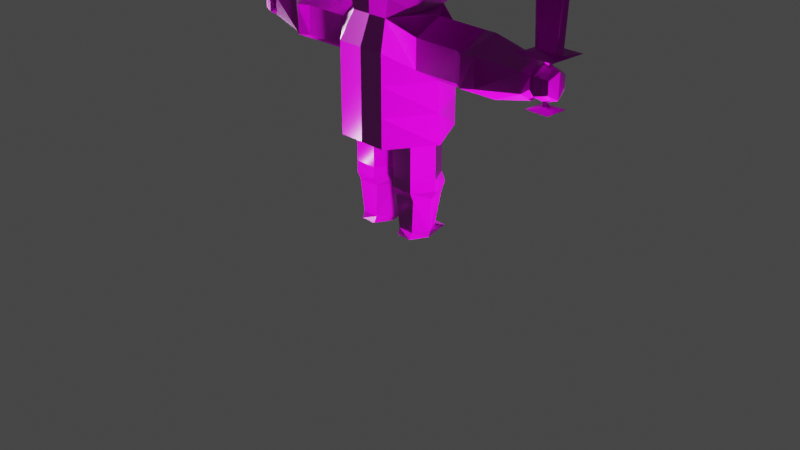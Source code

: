 # Source: Character.blend  (saved by Blender 3.4.6; exported with 4.5.12 LTS)
import bpy
from mathutils import Matrix  # noqa: F401  (used for matrix-valued properties, if any)

bpy.ops.wm.read_factory_settings(use_empty=True)
scene = bpy.context.scene
scene.name = 'Scene'

# ---- collections
col_collection = bpy.data.collections.new('Collection'); scene.collection.children.link(col_collection)

# ---- images (referenced by path relative to the original .blend; pixels are not part of the script)
import os
ASSET_DIR = os.environ.get("B2B_ASSET_DIR", "")  # directory of the original .blend (textures are referenced by path, not embedded)
HERE = os.path.dirname(os.path.abspath(__file__))  # packed textures are extracted next to this script under _unpacked/

def load_image(name, relpath, width, height, colorspace="sRGB"):
    """Load a texture the original file referenced (path relative to the .blend, or extracted next to this script)."""
    p = next((c for c in (os.path.join(HERE, relpath), os.path.join(ASSET_DIR, relpath)) if relpath and os.path.exists(c)), "")
    if p:
        img = bpy.data.images.load(p, check_existing=True)
        img.name = name
    else:  # same state as the original file: an image datablock whose file is absent (Cycles renders it pink)
        img = bpy.data.images.new(name, width, height)
        img.source = "FILE"
        img.filepath = "//" + (relpath or name)
    img.colorspace_settings.name = colorspace
    return img
img_metal_plate_rough_1k_jpg = load_image('metal_plate_rough_1k.jpg', 'metal_plate_rough_1k.jpg', 1024, 1024, 'sRGB')
img_metal_plate_nor_gl_1k_exr = load_image('metal_plate_nor_gl_1k.exr', 'metal_plate_nor_gl_1k.exr', 1024, 1024, 'Linear Rec.709')
img_metal_plate_diff_1k_jpg = load_image('metal_plate_diff_1k.jpg', 'metal_plate_diff_1k.jpg', 1024, 1024, 'sRGB')
img_leather_white_nor_gl_1k_exr = load_image('leather_white_nor_gl_1k.exr', 'leather_white_nor_gl_1k.exr', 1024, 1024, 'Linear Rec.709')
img_leather_white_rough_1k_jpg = load_image('leather_white_rough_1k.jpg', 'leather_white_rough_1k.jpg', 1024, 1024, 'sRGB')
img_leather_white_diff_1k_jpg = load_image('leather_white_diff_1k.jpg', 'leather_white_diff_1k.jpg', 1024, 1024, 'sRGB')

# ---- materials (node trees are filled in below, after node groups)
mat_charmat = bpy.data.materials.new('CharMat')
mat_charmat.alpha_threshold = 0.0
mat_charmat.use_transparent_shadow = False
mat_charmat.roughness = 0.5
mat_charmat.line_color = (0.0, 0.0, 0.0, 1.0)
mat_swordmat = bpy.data.materials.new('SwordMat')
mat_swordmat.use_transparent_shadow = False

# ---- material node trees
mat_charmat.use_nodes = True; mat_charmat.node_tree.nodes.clear()
_N = mat_charmat.node_tree.nodes; _L = mat_charmat.node_tree.links
n0 = _N.new('ShaderNodeTexImage'); n0.name = 'Image Texture.001'; n0.location = (-451, 51)
n0.image = img_metal_plate_rough_1k_jpg
n1 = _N.new('ShaderNodeTexImage'); n1.name = 'Image Texture.002'; n1.location = (-452, -249)
n1.image = img_metal_plate_nor_gl_1k_exr
n2 = _N.new('ShaderNodeNormalMap'); n2.name = 'Normal Map'; n2.location = (-67, -251)
n3 = _N.new('ShaderNodeTexImage'); n3.name = 'Image Texture'; n3.location = (-451, 347)
n3.image = img_metal_plate_diff_1k_jpg
n4 = _N.new('ShaderNodeOutputMaterial'); n4.name = 'Material Output'; n4.location = (640, 351)
n5 = _N.new('ShaderNodeBsdfPrincipled'); n5.name = 'Principled BSDF'; n5.location = (262, 345)
n5.distribution = 'GGX'
n5.subsurface_method = 'RANDOM_WALK_SKIN'
n5.inputs[3].default_value = 1.45
n5.inputs[27].default_value = (0.0, 0.0, 0.0, 1.0)
n5.inputs[28].default_value = 1.0
_L.new(n5.outputs[0], n4.inputs[0])
_L.new(n3.outputs[0], n5.inputs[0])
_L.new(n0.outputs[0], n5.inputs[2])
_L.new(n1.outputs[0], n2.inputs[1])
_L.new(n2.outputs[0], n5.inputs[5])
n4.is_active_output = True
mat_swordmat.use_nodes = True; mat_swordmat.node_tree.nodes.clear()
_N = mat_swordmat.node_tree.nodes; _L = mat_swordmat.node_tree.links
n0 = _N.new('ShaderNodeOutputMaterial'); n0.name = 'Material Output'; n0.location = (684, 319)
n1 = _N.new('ShaderNodeBsdfPrincipled'); n1.name = 'Principled BSDF'; n1.location = (346, 318)
n1.distribution = 'GGX'
n1.subsurface_method = 'RANDOM_WALK_SKIN'
n1.inputs[3].default_value = 1.45
n1.inputs[27].default_value = (0.0, 0.0, 0.0, 1.0)
n1.inputs[28].default_value = 1.0
n2 = _N.new('ShaderNodeTexImage'); n2.name = 'Image Texture.002'; n2.location = (-335, -274)
n2.image = img_leather_white_nor_gl_1k_exr
n3 = _N.new('ShaderNodeTexImage'); n3.name = 'Image Texture.001'; n3.location = (-336, 22)
n3.image = img_leather_white_rough_1k_jpg
n4 = _N.new('ShaderNodeTexImage'); n4.name = 'Image Texture'; n4.location = (-337, 315)
n4.image = img_leather_white_diff_1k_jpg
n5 = _N.new('ShaderNodeNormalMap'); n5.name = 'Normal Map'; n5.location = (47, -276)
_L.new(n1.outputs[0], n0.inputs[0])
_L.new(n4.outputs[0], n1.inputs[0])
_L.new(n3.outputs[0], n1.inputs[2])
_L.new(n2.outputs[0], n5.inputs[1])
_L.new(n5.outputs[0], n1.inputs[5])
n0.is_active_output = True

# ---- world
world_world = bpy.data.worlds.new('World'); scene.world = world_world
world_world.use_nodes = True; world_world.node_tree.nodes.clear()
_N = world_world.node_tree.nodes; _L = world_world.node_tree.links
n0 = _N.new('ShaderNodeOutputWorld'); n0.name = 'World Output'; n0.location = (300, 300)
n1 = _N.new('ShaderNodeBackground'); n1.name = 'Background'; n1.location = (10, 300)
n1.inputs[0].default_value = (0.05088, 0.05088, 0.05088, 1.0)
_L.new(n1.outputs[0], n0.inputs[0])
n0.is_active_output = True
world_world.color = (0.05088, 0.05088, 0.05088)
world_world.use_sun_shadow = False
world_world.sun_shadow_jitter_overblur = 0.0

# ---- cameras
cam_camera = bpy.data.cameras.new('Camera')
cam_camera.clip_end = 100.0
cam_camera.ortho_scale = 7.314

# ---- lights
light_point = bpy.data.lights.new('Point', 'POINT')
light_point.transmission_factor = 0.0
light_point.energy = 1000.0
light_point.shadow_soft_size = 0.25
light_point.shadow_maximum_resolution = 0.006
light_point.use_absolute_resolution = True
light_point_001 = bpy.data.lights.new('Point.001', 'POINT')
light_point_001.transmission_factor = 0.0
light_point_001.energy = 1500.0
light_point_001.shadow_soft_size = 0.25
light_point_001.shadow_maximum_resolution = 0.006
light_point_001.use_absolute_resolution = True
light_point_002 = bpy.data.lights.new('Point.002', 'POINT')
light_point_002.transmission_factor = 0.0
light_point_002.energy = 50.0
light_point_002.shadow_soft_size = 0.25
light_point_002.shadow_maximum_resolution = 0.006
light_point_002.use_absolute_resolution = True

# ---- meshes
me_cylinder_005 = bpy.data.meshes.new('Cylinder.005')
me_cylinder_005.from_pydata([(0.866, -0.5, 0.1168), (0.6618, -0.3821, 2.076), (0.0, -1.0, 0.1168), (0.0, -0.9417, 2.104), (-0.866, -0.5, 0.1168), (-0.6618, -0.3821, 2.076), (0.4576, -0.2642, 3.685), (0.7926, -0.4576, 3.337), (0.7964, -0.6374, 2.86), (1.007, -0.4576, 2.226), (-0.2774, -0.6242, -1.42), (-7.874e-08, -0.5284, 3.685), (-1.26e-07, -0.7161, 3.337), (-1.575e-07, -0.7346, 2.86), (-1.26e-07, -0.6773, 2.467), (-7.874e-08, -0.5284, 2.036), (0.0, 0.0, 3.813), (-0.4576, -0.2642, 3.685), (-0.7926, -0.4576, 3.337), (-0.8613, -0.5284, 2.86), (-0.6693, -0.4576, 2.384), (0.2774, -0.6242, -1.42), (0.0, 0.0, 1.908), (0.0, -3.431, 1.404), (0.0, -0.9413, 1.122), (0.1953, -3.388, 1.506), (0.4637, -0.8827, 1.368), (0.1953, -3.389, 1.709), (0.4637, -0.8831, 1.85), (0.0, -3.432, 1.811), (-0.1953, -3.389, 1.709), (-0.4637, -0.8831, 1.85), (-0.1953, -3.388, 1.506), (-0.4637, -0.8827, 1.368), (0.0, -0.1642, -1.524), (0.0, -0.0288, 0.1412), (0.5485, -0.3141, -1.524), (0.3769, -0.2464, 0.1412), (0.5485, -0.6139, -1.524), (0.3769, -0.6816, 0.1412), (0.0, -0.7637, -1.524), (0.0, -0.8992, 0.1412), (-0.3304, -0.6139, -1.524), (-0.3769, -0.6816, 0.1412), (-0.3304, -0.3141, -1.524), (-0.3769, -0.2464, 0.1412), (0.866, 0.0, 0.1168), (0.6618, -2.98e-08, 2.076), (0.7926, -5.96e-08, 3.337), (0.4576, -2.98e-08, 3.685), (0.0, -0.7844, -1.42), (1.116, -5.96e-08, 2.195), (1.077, -1.192e-07, 2.817), (-0.6618, 5.96e-08, 2.076), (-0.6693, 1.49e-07, 2.384), (-0.9152, 2.384e-07, 2.86), (-0.7926, 1.49e-07, 3.337), (-0.4576, 1.192e-07, 3.685), (-0.866, 0.0, 0.1168), (0.2774, -0.3038, -1.42), (0.866, -0.5, 1.117), (-0.866, -0.5, 1.117), (0.866, 0.0, 1.117), (-0.866, 0.0, 1.117), (0.866, -0.5, 1.617), (0.0, -1.0, 1.617), (-0.866, -0.5, 1.617), (0.866, 0.0, 1.617), (-0.866, 0.0, 1.617), (0.0, -1.992, 1.123), (0.4218, -1.963, 1.367), (0.4218, -1.963, 1.849), (0.0, -1.963, 2.091), (-0.58, -1.963, 1.849), (-0.58, -1.963, 1.367), (0.0, -0.0288, -0.6915), (0.464, -0.2464, -0.6915), (0.464, -0.6816, -0.6915), (0.0, -0.8992, -0.6915), (-0.3769, -0.6816, -0.6915), (-0.3769, -0.2464, -0.6915), (0.0, -1.823, 1.123), (0.3946, -1.789, 1.367), (0.3946, -1.789, 1.85), (-0.4637, -1.789, 1.85), (-0.4637, -1.789, 1.367), (0.0, -1.799, 2.093), (0.4637, -2.156, 1.367), (0.4637, -2.156, 1.849), (0.0, -2.156, 2.091), (-0.4637, -2.156, 1.849), (-0.4637, -2.156, 1.367), (0.0, -2.18, 1.124), (0.0, -0.0288, -0.5065), (0.3769, -0.2464, -0.5065), (0.3769, -0.6816, -0.5065), (0.0, -0.8992, -0.5065), (-0.3769, -0.6816, -0.5065), (-0.3769, -0.2464, -0.5065), (0.3769, -0.2464, -0.8408), (0.3769, -0.6816, -0.8408), (0.0, -0.8174, -0.8408), (-0.3086, -0.6816, -0.8408), (-0.3086, -0.2464, -0.8408), (0.0, -0.1023, -0.8408), (0.866, -0.5, 0.6168), (-0.866, -0.5, 0.6168), (0.866, 0.0, 0.6168), (-0.866, 0.0, 0.6168), (0.0, -0.9706, 0.6192), (-0.2774, -0.3038, -1.42), (0.0, -0.1436, -1.42), (0.3012, -2.95, 1.451), (0.3012, -2.95, 1.764), (0.0, -2.95, 1.921), (-0.3012, -2.95, 1.764), (-0.3012, -2.95, 1.451), (0.0, -2.952, 1.294), (0.2357, -3.302, 1.485), (0.2357, -3.302, 1.73), (0.0, -3.303, 1.853), (-0.2357, -3.302, 1.73), (-0.2357, -3.302, 1.485), (0.0, -3.303, 1.362), (0.0, -3.175, 1.321), (0.2752, -3.174, 1.464), (0.2752, -3.175, 1.751), (0.0, -3.175, 1.894), (-0.2752, -3.175, 1.751), (-0.2752, -3.174, 1.464), (0.0, -3.028, 1.408), (0.192, -3.027, 1.508), (0.192, -3.027, 1.707), (0.0, -3.027, 1.807), (-0.192, -3.027, 1.707), (-0.192, -3.027, 1.508), (0.0, -3.523, 1.607)], [(2, 41), (0, 39), (37, 46), (4, 43), (45, 58), (78, 100), (78, 95), (75, 94), (75, 99), (27, 136), (30, 136), (32, 136)], [(67, 47, 1, 64), (64, 1, 3, 65), (65, 3, 5, 66), (48, 49, 6, 7), (47, 51, 9, 1), (52, 48, 7, 8), (51, 52, 8, 9), (1, 9, 14, 15), (8, 7, 12, 13), (6, 16, 11), (22, 1, 15), (9, 8, 13, 14), (7, 6, 11, 12), (15, 14, 20, 5), (13, 12, 18, 19), (11, 16, 17), (22, 15, 5), (14, 13, 19, 20), (12, 11, 17, 18), (81, 24, 26, 82), (82, 26, 28, 83), (83, 28, 3, 86), (86, 3, 31, 84), (109, 24, 61, 106), (84, 31, 33, 85), (85, 33, 24, 81), (23, 25, 27, 29, 30, 32), (93, 35, 37, 94), (94, 37, 39, 95), (95, 39, 41, 96), (96, 41, 43, 97), (106, 61, 63, 108), (97, 43, 45, 98), (98, 45, 35, 93), (34, 36, 38, 40, 42, 44), (18, 17, 57, 56), (20, 19, 55, 54), (19, 18, 56, 55), (5, 20, 54, 53), (66, 5, 53, 68), (53, 22, 5), (22, 47, 1), (3, 1, 47, 53, 5), (46, 0, 2, 4, 58), (17, 16, 57), (49, 16, 6), (105, 60, 24, 109), (107, 62, 60, 105), (61, 66, 68, 63), (24, 65, 66, 61), (60, 64, 65, 24), (62, 67, 64, 60), (91, 74, 69, 92), (90, 73, 74, 91), (89, 72, 73, 90), (88, 71, 72, 89), (87, 70, 71, 88), (92, 69, 70, 87), (103, 80, 75, 104), (102, 79, 80, 103), (101, 78, 79, 102), (100, 77, 78, 101), (99, 76, 77, 100), (104, 75, 76, 99), (74, 85, 81, 69), (73, 84, 85, 74), (72, 86, 84, 73), (71, 83, 86, 72), (70, 82, 83, 71), (69, 81, 82, 70), (117, 92, 87, 112), (112, 87, 88, 113), (113, 88, 89, 114), (114, 89, 90, 115), (115, 90, 91, 116), (116, 91, 92, 117), (80, 98, 93, 75), (79, 97, 98, 80), (78, 96, 97, 79), (77, 95, 96, 78), (76, 94, 95, 77), (75, 93, 94, 76), (111, 104, 99, 59), (59, 99, 100, 21), (21, 100, 101, 50), (50, 101, 102, 10), (10, 102, 103, 110), (110, 103, 104, 111), (46, 107, 105, 0), (0, 105, 109, 2), (4, 106, 108, 58), (2, 109, 106, 4), (84, 72, 90), (85, 69, 91), (44, 110, 111, 34), (42, 10, 110, 44), (40, 50, 10, 42), (38, 21, 50, 40), (36, 59, 21, 38), (34, 111, 59, 36), (135, 116, 117, 130), (134, 115, 116, 135), (133, 114, 115, 134), (132, 113, 114, 133), (131, 112, 113, 132), (130, 117, 112, 131), (23, 123, 118, 25), (25, 118, 119, 27), (27, 119, 120, 29), (29, 120, 121, 30), (30, 121, 122, 32), (32, 122, 123, 23), (123, 124, 125, 118), (118, 125, 126, 119), (119, 126, 127, 120), (120, 127, 128, 121), (121, 128, 129, 122), (122, 129, 124, 123), (124, 130, 131, 125), (125, 131, 132, 126), (126, 132, 133, 127), (127, 133, 134, 128), (128, 134, 135, 129), (129, 135, 130, 124), (136, 25, 27, 29), (32, 23, 136, 29, 30), (136, 23, 25), (1, 3, 28, 26, 64), (3, 5, 66, 33, 31), (28, 3, 1), (64, 28, 1), (31, 5, 3)])
_uv = me_cylinder_005.uv_layers.new(name='UVMap')
_uv.uv.foreach_set('vector', [0.1306, 0.5709, 0.03257, 0.597, 0.01269, 0.5225, 0.1046, 0.4734, 0.1046, 0.4734, 0.005557, 0.458, 0.0, 0.2926, 0.08675, 0.2938, 0.08675, 0.2938, 0.0, 0.2926, 0.0105, 0.1288, 0.1092, 0.1165, 0.7229, 0.5454, 0.7847, 0.6199, 0.743, 0.6434, 0.6754, 0.609, 0.424, 0.5809, 0.486, 0.5144, 0.5169, 0.5841, 0.4798, 0.6254, 0.611, 0.4949, 0.7229, 0.5454, 0.6754, 0.609, 0.6052, 0.6173, 0.486, 0.5144, 0.611, 0.4949, 0.6052, 0.6173, 0.5169, 0.5841, 0.4798, 0.6254, 0.5169, 0.5841, 0.5526, 0.7322, 0.4871, 0.7371, 0.6052, 0.6173, 0.6754, 0.609, 0.6746, 0.7198, 0.6098, 0.7269, 0.743, 0.6434, 0.8183, 0.7118, 0.7266, 0.7167, 0.3954, 0.741, 0.4798, 0.6254, 0.4871, 0.7371, 0.5169, 0.5841, 0.6052, 0.6173, 0.6098, 0.7269, 0.5526, 0.7322, 0.6754, 0.609, 0.743, 0.6434, 0.7266, 0.7167, 0.6746, 0.7198, 0.4871, 0.7371, 0.5526, 0.7322, 0.5471, 0.8463, 0.4892, 0.8525, 0.6098, 0.7269, 0.6746, 0.7198, 0.6892, 0.8252, 0.6283, 0.8417, 0.7266, 0.7167, 0.8183, 0.7118, 0.7507, 0.7863, 0.3954, 0.741, 0.4871, 0.7371, 0.4892, 0.8525, 0.5526, 0.7322, 0.6098, 0.7269, 0.6283, 0.8417, 0.5471, 0.8463, 0.6746, 0.7198, 0.7266, 0.7167, 0.7507, 0.7863, 0.6892, 0.8252, 0.7022, 0.003396, 0.8332, 0.0, 0.8446, 0.07642, 0.7071, 0.07328, 0.7071, 0.07328, 0.8446, 0.07642, 0.8439, 0.1472, 0.7037, 0.1466, 0.7037, 0.1466, 0.8439, 0.1472, 0.8323, 0.2244, 0.694, 0.2202, 0.694, 0.2202, 0.8323, 0.2244, 0.8405, 0.3055, 0.7023, 0.2894, 0.2431, 0.2949, 0.1676, 0.2946, 0.1962, 0.1386, 0.2701, 0.164, 0.7023, 0.2894, 0.8405, 0.3055, 0.8354, 0.3966, 0.6644, 0.387, 0.6644, 0.387, 0.8354, 0.3966, 0.8188, 0.4949, 0.6525, 0.4854, 0.03177, 0.8867, 0.06353, 0.9028, 0.06353, 0.9351, 0.03177, 0.9513, 0.0, 0.9351, 0.0, 0.9028, 0.1235, 0.7269, 0.1251, 0.597, 0.2528, 0.6681, 0.1391, 0.7308, 0.1391, 0.7308, 0.2528, 0.6681, 0.2528, 0.814, 0.1418, 0.7461, 0.1418, 0.7461, 0.2528, 0.814, 0.1269, 0.8867, 0.1294, 0.7566, 0.1294, 0.7566, 0.1269, 0.8867, 3.004e-05, 0.8146, 0.1139, 0.7516, 0.2701, 0.164, 0.1962, 0.1386, 0.2255, 0.05422, 0.3135, 0.08925, 0.1139, 0.7516, 3.004e-05, 0.8146, 0.0, 0.6678, 0.1105, 0.7365, 0.1105, 0.7365, 0.0, 0.6678, 0.1251, 0.597, 0.1235, 0.7269, 0.9114, 0.2344, 0.968, 0.272, 0.967, 0.2714, 0.9592, 0.3453, 0.8873, 0.3355, 0.8719, 0.2925, 0.6892, 0.8252, 0.7507, 0.7863, 0.7935, 0.8056, 0.739, 0.8833, 0.5471, 0.8463, 0.6283, 0.8417, 0.6508, 0.9316, 0.5439, 0.9316, 0.6283, 0.8417, 0.6892, 0.8252, 0.739, 0.8833, 0.6508, 0.9316, 0.4892, 0.8525, 0.5471, 0.8463, 0.5439, 0.9316, 0.4837, 0.9271, 0.1092, 0.1165, 0.02572, 0.06826, 0.04638, 0.0, 0.1362, 0.02718, 0.4193, 0.8659, 0.3954, 0.741, 0.4892, 0.8525, 0.3954, 0.741, 0.4104, 0.617, 0.4798, 0.6254, 0.8446, 0.1051, 0.9336, 0.0, 0.9943, 0.0, 0.9943, 0.2103, 0.9336, 0.2103, 0.3954, 0.4309, 0.3258, 0.3939, 0.3089, 0.2948, 0.3228, 0.1976, 0.3954, 0.1499, 0.7507, 0.7863, 0.8183, 0.7118, 0.7935, 0.8056, 0.7847, 0.6199, 0.8183, 0.7118, 0.743, 0.6434, 0.2713, 0.425, 0.1953, 0.4517, 0.1676, 0.2946, 0.2431, 0.2949, 0.3199, 0.5022, 0.2271, 0.5429, 0.1953, 0.4517, 0.2713, 0.425, 0.1962, 0.1386, 0.1092, 0.1165, 0.1362, 0.02718, 0.2255, 0.05422, 0.1676, 0.2946, 0.08675, 0.2938, 0.1092, 0.1165, 0.1962, 0.1386, 0.1953, 0.4517, 0.1046, 0.4734, 0.08675, 0.2938, 0.1676, 0.2946, 0.2271, 0.5429, 0.1306, 0.5709, 0.1046, 0.4734, 0.1953, 0.4517, 0.5776, 0.3558, 0.629, 0.3627, 0.5047, 0.4332, 0.4869, 0.4015, 0.61, 0.2633, 0.6518, 0.2891, 0.629, 0.3627, 0.5776, 0.3558, 0.6415, 0.2106, 0.6684, 0.2209, 0.6518, 0.2891, 0.61, 0.2633, 0.6511, 0.1379, 0.6791, 0.1432, 0.6684, 0.2208, 0.6415, 0.2106, 0.6552, 0.07663, 0.6817, 0.07433, 0.6791, 0.1432, 0.6511, 0.1379, 0.6497, 0.003026, 0.6776, 0.003191, 0.6817, 0.07433, 0.6552, 0.07663, 0.8927, 0.5728, 0.8658, 0.5701, 0.8908, 0.5054, 0.9132, 0.5199, 0.8771, 0.6434, 0.8525, 0.635, 0.8658, 0.5701, 0.8927, 0.5728, 0.8738, 0.6996, 0.8482, 0.7005, 0.8525, 0.635, 0.8771, 0.6434, 0.8797, 0.7642, 0.8551, 0.7742, 0.8482, 0.7005, 0.8738, 0.6996, 0.8921, 0.8277, 0.8684, 0.8277, 0.8551, 0.7742, 0.8797, 0.7642, 0.9136, 0.8887, 0.8902, 0.9017, 0.8684, 0.8277, 0.8921, 0.8277, 0.629, 0.3627, 0.6644, 0.387, 0.6525, 0.4854, 0.5736, 0.4949, 0.6518, 0.2891, 0.7023, 0.2894, 0.6644, 0.387, 0.629, 0.3627, 0.6684, 0.2208, 0.694, 0.2202, 0.7023, 0.2894, 0.6518, 0.2891, 0.6791, 0.1432, 0.7037, 0.1466, 0.694, 0.2202, 0.6684, 0.2208, 0.6817, 0.07433, 0.7071, 0.07328, 0.7037, 0.1466, 0.6791, 0.1432, 0.6776, 0.003191, 0.7022, 0.003396, 0.7071, 0.07328, 0.6817, 0.07433, 0.5376, 0.03504, 0.6497, 0.003026, 0.6552, 0.07663, 0.5521, 0.08129, 0.5521, 0.08129, 0.6552, 0.07663, 0.6511, 0.1379, 0.5499, 0.1244, 0.5499, 0.1244, 0.6511, 0.1379, 0.6415, 0.2106, 0.5326, 0.1669, 0.5326, 0.1669, 0.6415, 0.2106, 0.61, 0.2633, 0.5143, 0.2102, 0.5143, 0.2102, 0.61, 0.2633, 0.5776, 0.3558, 0.4831, 0.2453, 0.4831, 0.2453, 0.5776, 0.3558, 0.4869, 0.4015, 0.4318, 0.2677, 0.8658, 0.5701, 0.8379, 0.5616, 0.8624, 0.4949, 0.8908, 0.5054, 0.8525, 0.635, 0.8232, 0.6304, 0.8379, 0.5616, 0.8658, 0.5701, 0.8482, 0.7005, 0.8183, 0.7005, 0.8232, 0.6304, 0.8525, 0.635, 0.8551, 0.7742, 0.8248, 0.7725, 0.8183, 0.7005, 0.8482, 0.7005, 0.8684, 0.8277, 0.8388, 0.8409, 0.8248, 0.7725, 0.8551, 0.7742, 0.8902, 0.9017, 0.8604, 0.9109, 0.8388, 0.8409, 0.8684, 0.8277, 1.0, 0.8502, 0.9136, 0.8887, 0.8921, 0.8277, 0.9804, 0.8018, 0.9804, 0.8018, 0.8921, 0.8277, 0.8797, 0.7642, 0.9707, 0.7528, 0.9707, 0.7528, 0.8797, 0.7642, 0.8738, 0.6996, 0.9696, 0.7025, 0.9696, 0.7025, 0.8738, 0.6996, 0.8771, 0.6434, 0.9735, 0.6519, 0.9735, 0.6519, 0.8771, 0.6434, 0.8927, 0.5728, 0.9837, 0.6021, 0.9837, 0.6021, 0.8927, 0.5728, 0.9132, 0.5199, 1.0, 0.5542, 0.3954, 0.4309, 0.3199, 0.5022, 0.2713, 0.425, 0.3258, 0.3939, 0.3258, 0.3939, 0.2713, 0.425, 0.2431, 0.2949, 0.3089, 0.2948, 0.3228, 0.1976, 0.2701, 0.164, 0.3135, 0.08925, 0.3954, 0.1499, 0.3089, 0.2948, 0.2431, 0.2949, 0.2701, 0.164, 0.3228, 0.1976, 0.9028, 0.4379, 0.9575, 0.3696, 0.9575, 0.4581, 0.8446, 0.4528, 0.8769, 0.3696, 0.9028, 0.4528, 0.8719, 0.2925, 0.8446, 0.279, 0.9044, 0.2103, 0.9114, 0.2344, 0.8873, 0.3355, 0.8665, 0.3696, 0.8446, 0.279, 0.8719, 0.2925, 0.9592, 0.3453, 0.9746, 0.3696, 0.8665, 0.3696, 0.8873, 0.3355, 0.967, 0.2714, 0.9928, 0.2928, 0.9746, 0.3696, 0.9592, 0.3453, 0.968, 0.272, 0.968, 0.2417, 0.9928, 0.2928, 0.967, 0.2714, 0.9114, 0.2344, 0.9044, 0.2103, 0.968, 0.2417, 0.968, 0.272, 0.4657, 0.2249, 0.4831, 0.2453, 0.4318, 0.2677, 0.4308, 0.2462, 0.4954, 0.1979, 0.5143, 0.2102, 0.4831, 0.2453, 0.4657, 0.2249, 0.5144, 0.1592, 0.5326, 0.1669, 0.5143, 0.2102, 0.4954, 0.1979, 0.529, 0.1198, 0.5499, 0.1244, 0.5326, 0.1669, 0.5144, 0.1592, 0.5281, 0.08245, 0.5521, 0.08129, 0.5499, 0.1244, 0.529, 0.1198, 0.5226, 0.04626, 0.5376, 0.03504, 0.5521, 0.08129, 0.5281, 0.08245, 0.4652, 0.05145, 0.4832, 0.04659, 0.4872, 0.08115, 0.4744, 0.08097, 0.4744, 0.08097, 0.4872, 0.08115, 0.4841, 0.1107, 0.4722, 0.1083, 0.4722, 0.1083, 0.4841, 0.1107, 0.4739, 0.1412, 0.4581, 0.1339, 0.4581, 0.1339, 0.4739, 0.1412, 0.457, 0.1695, 0.4472, 0.1616, 0.4472, 0.1616, 0.457, 0.1695, 0.4353, 0.1924, 0.4264, 0.1821, 0.4264, 0.1821, 0.4353, 0.1924, 0.4038, 0.2132, 0.3954, 0.1949, 0.4832, 0.04659, 0.5015, 0.04227, 0.504, 0.08165, 0.4872, 0.08115, 0.4872, 0.08115, 0.504, 0.08165, 0.4999, 0.1132, 0.4841, 0.1107, 0.4841, 0.1107, 0.4999, 0.1132, 0.4897, 0.1484, 0.4739, 0.1412, 0.4739, 0.1412, 0.4897, 0.1484, 0.4699, 0.1801, 0.457, 0.1695, 0.457, 0.1695, 0.4699, 0.1801, 0.4475, 0.2058, 0.4353, 0.1924, 0.4353, 0.1924, 0.4475, 0.2058, 0.413, 0.2316, 0.4038, 0.2132, 0.5015, 0.04227, 0.5226, 0.04626, 0.5281, 0.08245, 0.504, 0.08165, 0.504, 0.08165, 0.5281, 0.08245, 0.529, 0.1198, 0.4999, 0.1132, 0.4999, 0.1132, 0.529, 0.1198, 0.5144, 0.1592, 0.4897, 0.1484, 0.4897, 0.1484, 0.5144, 0.1592, 0.4954, 0.1979, 0.4699, 0.1801, 0.4699, 0.1801, 0.4954, 0.1979, 0.4657, 0.2249, 0.4475, 0.2058, 0.4475, 0.2058, 0.4657, 0.2249, 0.4308, 0.2462, 0.413, 0.2316, 0.1012, 0.9214, 0.1389, 0.9052, 0.1389, 0.9375, 0.1085, 0.956, 0.1012, 0.9375, 0.07079, 0.956, 0.06353, 0.9214, 0.07079, 0.8867, 0.1012, 0.9052, 0.1012, 0.9214, 0.1085, 0.8867, 0.1389, 0.9052, 0.2528, 0.816, 0.3727, 0.7482, 0.3448, 0.8279, 0.3727, 0.8993, 0.2761, 0.8946, 0.3727, 0.7482, 0.2528, 0.6804, 0.2761, 0.6017, 0.3727, 0.597, 0.3448, 0.6684, 0.3727, 0.597, 0.3727, 0.597, 0.3727, 0.597, 0.3727, 0.597, 0.3727, 0.597, 0.3727, 0.597, 0.3727, 0.597, 0.3727, 0.597, 0.3727, 0.597])
me_cylinder_005.materials.append(mat_charmat)
me_cylinder_005.update()
me_cylinder_012 = bpy.data.meshes.new('Cylinder.012')
me_cylinder_012.from_pydata([(-0.2168, -0.2183, -1.593), (-0.0342, -0.1676, -0.7858), (-0.2168, 0.2154, -1.593), (-0.0342, 0.1647, -0.7858), (0.2168, -0.2183, -1.593), (0.0342, -0.1676, -0.7858), (0.2168, 0.2154, -1.593), (0.0342, 0.1647, -0.7858), (-0.03328, -0.03348, -1.551), (-0.03328, 0.0306, -1.551), (0.03328, 0.0306, -1.551), (0.03328, -0.03348, -1.551), (-0.3558, -0.3572, -0.8037), (-0.3558, 0.3544, -0.8037), (0.3558, 0.3544, -0.8037), (0.3558, -0.3572, -0.8037), (-0.05461, 0.05114, -0.8725), (0.05461, 0.05114, -0.8725), (0.05461, -0.05402, -0.8725), (-0.05461, -0.05402, -0.8725), (-0.05644, -0.2757, 1.245), (-0.05644, 0.2728, 1.245), (0.05644, 0.2728, 1.245), (0.05644, -0.2757, 1.245), (0.0, 0.2154, -1.593), (0.0, 0.2687, -0.7858), (0.0, -0.2183, -1.593), (0.0, -0.2687, -0.7858), (0.0, -0.03348, -1.551), (0.0, 0.0306, -1.551), (0.0, -0.3572, -0.8037), (0.0, 0.3544, -0.8037), (0.0, 0.05114, -0.8725), (0.0, -0.05402, -0.8725), (0.0, 0.3768, 1.245), (0.0, -0.3768, 1.245), (-0.2168, -0.001442, -1.593), (-0.0342, -0.001442, -0.7858), (0.2168, -0.001442, -1.593), (0.0342, -0.001442, -0.7858), (0.03328, -0.001442, -1.551), (-0.03328, -0.001442, -1.551), (0.3558, -0.001442, -0.8037), (-0.3558, -0.001442, -0.8037), (-0.05461, -0.001442, -0.8725), (0.05461, -0.001442, -0.8725), (-0.05644, -0.001442, 1.245), (0.05644, -0.001442, 1.245), (0.0, 0.0, 1.593), (0.0, -0.001442, -1.593)], [], [(43, 37, 3, 13), (31, 25, 7, 14), (42, 39, 5, 15), (30, 27, 1, 12), (49, 38, 4, 26), (25, 3, 21, 34), (26, 28, 8, 0), (38, 40, 11, 4), (24, 29, 10, 6), (36, 41, 9, 2), (33, 30, 12, 19), (45, 42, 15, 18), (32, 31, 14, 17), (44, 43, 13, 16), (41, 44, 16, 9), (29, 32, 17, 10), (40, 45, 18, 11), (28, 33, 19, 8), (48, 46, 20, 35), (39, 7, 22, 47), (37, 1, 20, 46), (27, 5, 23, 35), (1, 27, 35, 20), (47, 48, 35, 23), (11, 18, 33, 28), (9, 16, 32, 29), (16, 13, 31, 32), (18, 15, 30, 33), (2, 9, 29, 24), (4, 11, 28, 26), (7, 25, 34, 22), (36, 49, 26, 0), (15, 5, 27, 30), (13, 3, 25, 31), (2, 24, 49, 36), (22, 34, 48, 47), (3, 37, 46, 21), (5, 39, 47, 23), (34, 21, 46, 48), (10, 17, 45, 40), (8, 19, 44, 41), (19, 12, 43, 44), (17, 14, 42, 45), (0, 8, 41, 36), (6, 10, 40, 38), (24, 6, 38, 49), (14, 7, 39, 42), (12, 1, 37, 43)])
_uv = me_cylinder_012.uv_layers.new(name='UVMap')
_uv.uv.foreach_set('vector', [0.9333, 0.1497, 0.7981, 0.1497, 0.7981, 0.07977, 0.9333, 2.98e-08, 0.7837, 0.0, 0.7837, 0.03601, 0.7693, 0.07977, 0.634, 0.0, 0.634, 0.1497, 0.7693, 0.1497, 0.7693, 0.2196, 0.634, 0.2993, 0.7837, 0.2993, 0.7837, 0.2621, 0.7981, 0.2196, 0.9333, 0.2993, 0.7252, 0.6898, 0.8164, 0.6898, 0.8164, 0.781, 0.7252, 0.781, 0.2715, 0.9993, 0.2277, 1.0, 0.2733, 0.1472, 0.317, 0.146, 0.7252, 0.9634, 0.7252, 0.8857, 0.7392, 0.8857, 0.8164, 0.9634, 0.634, 0.8722, 0.7112, 0.8722, 0.7112, 0.8857, 0.634, 0.9634, 0.7252, 0.781, 0.7252, 0.8588, 0.7112, 0.8588, 0.634, 0.781, 0.8164, 0.8722, 0.7392, 0.8722, 0.7392, 0.8588, 0.8164, 0.781, 0.7837, 0.4711, 0.7837, 0.5986, 0.634, 0.5986, 0.7607, 0.4711, 0.8066, 0.449, 0.9333, 0.449, 0.9333, 0.5986, 0.8066, 0.4711, 0.7837, 0.4269, 0.7837, 0.2993, 0.9333, 0.2993, 0.8066, 0.4269, 0.7607, 0.449, 0.634, 0.449, 0.634, 0.2993, 0.7607, 0.4269, 0.9304, 0.5986, 0.9304, 0.8832, 0.9083, 0.8832, 0.917, 0.5986, 0.8853, 0.5986, 0.8853, 0.8842, 0.8623, 0.8842, 0.8713, 0.5986, 0.9554, 0.0, 0.9555, 0.2845, 0.9333, 0.2845, 0.9419, 0.0, 0.8394, 0.5986, 0.8394, 0.8842, 0.8164, 0.8842, 0.8254, 0.5986, 0.1585, 0.0, 0.1579, 0.1472, 0.04258, 0.1472, 0.0, 0.146, 0.4762, 1.0, 0.4063, 1.0, 0.3607, 0.1472, 0.4761, 0.1472, 0.1579, 1.0, 0.08797, 1.0, 0.04258, 0.1472, 0.1579, 0.1472, 0.5886, 0.9993, 0.546, 1.0, 0.5914, 0.1472, 0.634, 0.146, 0.08797, 1.0, 0.0454, 0.9993, 0.0, 0.146, 0.04258, 0.1472, 0.4761, 0.1472, 0.4755, 0.0, 0.634, 0.146, 0.5914, 0.1472, 0.8534, 0.5986, 0.8623, 0.8842, 0.8394, 0.8842, 0.8394, 0.5986, 0.8993, 0.5986, 0.9083, 0.8842, 0.8853, 0.8842, 0.8853, 0.5986, 0.7607, 0.4269, 0.634, 0.2993, 0.7837, 0.2993, 0.7837, 0.4269, 0.8066, 0.4711, 0.9333, 0.5986, 0.7837, 0.5986, 0.7837, 0.4711, 0.8164, 0.781, 0.7392, 0.8588, 0.7252, 0.8588, 0.7252, 0.781, 0.634, 0.9634, 0.7112, 0.8857, 0.7252, 0.8857, 0.7252, 0.9634, 0.4063, 1.0, 0.3625, 0.9993, 0.317, 0.146, 0.3607, 0.1472, 0.634, 0.6898, 0.7252, 0.6898, 0.7252, 0.781, 0.634, 0.781, 0.634, 0.2993, 0.7693, 0.2196, 0.7837, 0.2621, 0.7837, 0.2993, 0.9333, 2.98e-08, 0.7981, 0.07977, 0.7837, 0.03601, 0.7837, 0.0, 0.634, 0.5986, 0.7252, 0.5986, 0.7252, 0.6898, 0.634, 0.6898, 0.3607, 0.1472, 0.317, 0.146, 0.4755, 0.0, 0.4761, 0.1472, 0.2277, 1.0, 0.1579, 1.0, 0.1579, 0.1472, 0.2733, 0.1472, 0.546, 1.0, 0.4762, 1.0, 0.4761, 0.1472, 0.5914, 0.1472, 0.317, 0.146, 0.2733, 0.1472, 0.1579, 0.1472, 0.1585, 0.0, 0.9689, 0.0, 0.9776, 0.2845, 0.9555, 0.2845, 0.9554, 0.0, 0.9439, 0.5986, 0.9525, 0.8832, 0.9304, 0.8832, 0.9304, 0.5986, 0.7607, 0.4711, 0.634, 0.5986, 0.634, 0.449, 0.7607, 0.449, 0.8066, 0.4269, 0.9333, 0.2993, 0.9333, 0.449, 0.8066, 0.449, 0.8164, 0.9634, 0.7392, 0.8857, 0.7392, 0.8722, 0.8164, 0.8722, 0.634, 0.781, 0.7112, 0.8588, 0.7112, 0.8722, 0.634, 0.8722, 0.7252, 0.5986, 0.8164, 0.5986, 0.8164, 0.6898, 0.7252, 0.6898, 0.634, 0.0, 0.7693, 0.07977, 0.7693, 0.1497, 0.634, 0.1497, 0.9333, 0.2993, 0.7981, 0.2196, 0.7981, 0.1497, 0.9333, 0.1497])
me_cylinder_012.materials.append(mat_swordmat)
me_cylinder_012.update()
arm_armature = bpy.data.armatures.new('Armature')  # bones are not reproduced

# ---- objects
ob_camera = bpy.data.objects.new('Camera', cam_camera)
ob_character = bpy.data.objects.new('Character', me_cylinder_005)
ob_sword = bpy.data.objects.new('Sword', me_cylinder_012)
ob_point = bpy.data.objects.new('Point', light_point)
ob_point_001 = bpy.data.objects.new('Point.001', light_point_001)
ob_point_002 = bpy.data.objects.new('Point.002', light_point_002)
ob_armature = bpy.data.objects.new('Armature', arm_armature)

# ---- transforms, parenting, visibility, modifiers, constraints
ob_camera.location = (7.359, -6.926, 4.958)
ob_camera.rotation_euler = (1.109, 0.0, 0.8149)
ob_camera.lock_rotations_4d = False
ob_camera.empty_display_type = 'ARROWS'
ob_camera.color = (0.0, 0.0, 0.0, 0.0)
ob_camera.display_type = 'WIRE'
ob_camera.lineart.crease_threshold = 0.0
ob_character.parent = ob_armature
ob_character.matrix_parent_inverse = Matrix(((1.255, -0.0, 0.0, -0.0), (-0.0, 1.795, -0.0, 0.0), (0.0, -0.0, 1.833, -0.2144), (-0.0, 0.0, -0.0, 1.0)))
ob_character.location = (0.0, 0.0, 0.017)
ob_character.rotation_euler = (0.0, 0.0, 1.571)
ob_character.scale = (0.5604, 0.5604, 0.6218)
_vg = ob_character.vertex_groups.new(name='Bone')
for _i, _w in zip([0, 2, 4, 24, 46, 58, 60, 61, 62, 63, 64, 66, 67, 68, 105, 106, 107, 108, 109], [0.2426, 0.1759, 0.265, 0.0001352, 0.3267, 0.4677, 0.1432, 0.151, 0.1723, 0.1856, 0.023, 0.03509, 0.05812, 0.0602, 0.4546, 0.4685, 0.464, 0.5063, 0.07788]): _vg.add([_i], _w, 'REPLACE')
_vg = ob_character.vertex_groups.new(name='Bone.001')
for _i, _w in zip([0, 1, 2, 4, 5, 20, 24, 26, 28, 31, 33, 46, 47, 51, 53, 54, 55, 58, 60, 61, 62, 63, 64, 66, 67, 68, 105, 106, 107, 108, 109], [0.05105, 0.01679, 0.04404, 0.06574, 0.107, 0.04388, 0.06684, 0.06387, 0.05497, 0.09405, 0.1782, 0.02556, 0.06655, 0.00428, 0.2661, 0.09768, 0.01245, 0.07998, 0.4298, 0.5271, 0.47, 0.5493, 0.141, 0.4791, 0.3858, 0.5477, 0.141, 0.1734, 0.1681, 0.2079, 0.0164]): _vg.add([_i], _w, 'REPLACE')
_vg = ob_character.vertex_groups.new(name='Bone.002')
for _i, _w in zip([1, 3, 5, 6, 7, 8, 9, 11, 12, 13, 14, 15, 16, 17, 18, 19, 20, 22, 24, 26, 28, 31, 33, 47, 48, 49, 51, 52, 53, 54, 55, 56, 57, 60, 61, 62, 63, 64, 66, 67, 68, 105, 107], [0.7835, 0.08151, 0.6814, 0.9952, 0.9859, 0.9661, 0.8803, 0.9967, 0.9931, 0.9843, 0.9594, 0.9455, 0.9988, 0.9927, 0.9767, 0.9453, 0.8614, 1.0, 0.0008296, 0.1001, 0.2024, 0.2233, 0.07828, 0.8108, 0.984, 0.9953, 0.8962, 0.9548, 0.2583, 0.7249, 0.9113, 0.9686, 0.9912, 0.07253, 0.05301, 0.09838, 0.0527, 0.2055, 0.1661, 0.2758, 0.1278, 0.0001344, 0.01721]): _vg.add([_i], _w, 'REPLACE')
_vg = ob_character.vertex_groups.new(name='Bone.001_L')
for _i, _w in zip([0, 1, 2, 3, 5, 9, 20, 24, 26, 28, 31, 33, 47, 51, 53, 54, 55, 60, 61, 62, 63, 64, 66, 67, 68, 72, 81, 82, 83, 84, 85, 86, 105, 106, 107, 108, 109], [0.01184, 0.1241, 0.05858, 0.7111, 0.1052, 0.06537, 0.04191, 0.5401, 0.4387, 0.4596, 0.3526, 0.3349, 0.07371, 0.04831, 0.2344, 0.08766, 0.00702, 0.1905, 0.09878, 0.1158, 0.06528, 0.4439, 0.1125, 0.1814, 0.1087, 0.01392, 0.03839, 0.02107, 0.03432, 0.02513, 0.02113, 0.06772, 0.06896, 0.03583, 0.05353, 0.01846, 0.09851]): _vg.add([_i], _w, 'REPLACE')
_vg = ob_character.vertex_groups.new(name='Bone.001_L.001')
for _i, _w in zip([1, 2, 3, 5, 24, 26, 28, 31, 33, 60, 61, 62, 63, 64, 65, 66, 67, 68, 69, 70, 71, 72, 73, 74, 81, 82, 83, 84, 85, 86, 87, 88, 89, 90, 91, 92, 106, 109, 114, 115, 116, 117, 134, 135], [0.03351, 0.000124, 0.1775, 0.05065, 0.229, 0.2988, 0.2299, 0.2692, 0.3097, 0.06152, 0.06745, 0.02395, 0.02918, 0.1378, 0.9954, 0.1459, 0.05632, 0.0572, 0.7066, 0.6797, 0.6613, 0.6885, 0.8684, 0.8642, 0.8312, 0.8521, 0.8364, 0.8629, 0.8669, 0.8069, 0.252, 0.261, 0.3637, 0.7932, 0.8137, 0.3288, 0.0008674, 0.03378, 0.03266, 0.07779, 0.07143, 0.00666, 0.01006, 0.001541]): _vg.add([_i], _w, 'REPLACE')
_vg = ob_character.vertex_groups.new(name='Bone.001_L.002')
for _i, _w in zip([30, 32, 69, 70, 71, 72, 73, 74, 81, 82, 83, 84, 85, 86, 87, 88, 89, 90, 91, 92, 112, 113, 114, 115, 116, 117, 119, 120, 121, 122, 123, 124, 125, 126, 127, 128, 129, 130, 131, 132, 133, 134, 135], [0.02133, 0.009634, 0.2527, 0.2894, 0.3014, 0.2596, 0.07749, 0.08605, 0.1009, 0.09149, 0.09889, 0.06218, 0.06253, 0.1068, 0.7236, 0.7088, 0.5938, 0.1578, 0.1432, 0.638, 0.8172, 0.7778, 0.719, 0.6688, 0.6887, 0.7698, 0.006602, 0.05273, 0.06245, 0.05369, 0.008939, 0.06988, 0.02503, 0.0719, 0.1126, 0.1239, 0.1094, 0.2051, 0.1333, 0.2213, 0.2822, 0.2878, 0.2664]): _vg.add([_i], _w, 'REPLACE')
_vg = ob_character.vertex_groups.new(name='Bone.001_L.003')
for _i, _w in zip([23, 25, 27, 29, 30, 32, 112, 113, 114, 115, 116, 117, 118, 119, 120, 121, 122, 123, 124, 125, 126, 127, 128, 129, 130, 131, 132, 133, 134, 135, 136], [0.9874, 0.9947, 0.9869, 0.9775, 0.9609, 0.9674, 0.1675, 0.2002, 0.2378, 0.2508, 0.2378, 0.2008, 0.9866, 0.9705, 0.9436, 0.9313, 0.9412, 0.9688, 0.9265, 0.9615, 0.9254, 0.8799, 0.8633, 0.88, 0.7854, 0.8635, 0.7712, 0.6996, 0.6812, 0.707, 0.9938]): _vg.add([_i], _w, 'REPLACE')
_vg = ob_character.vertex_groups.new(name='Bone.001_R')
for _i, _w in zip([5, 53, 54, 68], [0.03506, 0.2187, 0.07513, 0.06484]): _vg.add([_i], _w, 'REPLACE')
_vg = ob_character.vertex_groups.new(name='Bone.001_R.001')
_vg = ob_character.vertex_groups.new(name='Bone.001_R.002')
_vg = ob_character.vertex_groups.new(name='Bone.001_R.003')
_vg = ob_character.vertex_groups.new(name='Bone_L')
for _i, _w in zip([0, 2, 4, 24, 26, 33, 35, 37, 39, 41, 43, 45, 46, 58, 60, 61, 62, 63, 75, 76, 80, 93, 94, 95, 98, 105, 106, 107, 108, 109], [0.5114, 0.4778, 0.5652, 0.05722, 0.01285, 0.009686, 0.9809, 0.721, 0.1884, 0.07823, 0.1793, 0.7689, 0.3675, 0.3558, 0.06596, 0.07005, 0.06722, 0.06902, 0.03499, 0.01658, 0.006322, 0.102, 0.07659, 0.003177, 0.07171, 0.1969, 0.2109, 0.1671, 0.1689, 0.3986]): _vg.add([_i], _w, 'REPLACE')
_vg = ob_character.vertex_groups.new(name='Bone_L.001')
for _i, _w in zip([0, 2, 4, 24, 37, 39, 41, 43, 45, 58, 75, 76, 77, 78, 79, 80, 93, 94, 95, 96, 97, 98, 99, 100, 101, 102, 103, 104, 105, 106, 108, 109], [0.04644, 0.173, 0.04426, 0.03785, 0.2512, 0.7807, 0.8955, 0.7967, 0.2109, 0.01298, 0.2984, 0.3223, 0.3289, 0.2956, 0.2782, 0.2906, 0.6728, 0.6979, 0.7594, 0.7993, 0.7934, 0.7212, 0.1404, 0.1274, 0.07573, 0.07622, 0.09696, 0.1099, 0.0502, 0.05143, 0.003806, 0.3328]): _vg.add([_i], _w, 'REPLACE')
_vg = ob_character.vertex_groups.new(name='Bone_L.002')
for _i, _w in zip([10, 34, 37, 39, 40, 41, 42, 44, 50, 59, 75, 76, 77, 78, 79, 80, 93, 94, 95, 96, 97, 98, 99, 100, 101, 102, 103, 104, 110, 111], [0.4755, 0.174, 0.001429, 0.007661, 0.06915, 0.0001781, 0.4424, 0.4431, 0.08974, 0.05289, 0.6205, 0.5886, 0.608, 0.6747, 0.6968, 0.6581, 0.212, 0.2077, 0.199, 0.1829, 0.1813, 0.1996, 0.7353, 0.7682, 0.8611, 0.8799, 0.8409, 0.7909, 0.4676, 0.1659]): _vg.add([_i], _w, 'REPLACE')
_vg = ob_character.vertex_groups.new(name='Bone_L.003')
for _i, _w in zip([10, 21, 34, 36, 38, 40, 42, 44, 50, 59, 75, 76, 77, 78, 99, 100, 101, 102, 103, 104, 110, 111], [0.522, 0.9759, 0.8202, 1.002, 0.9947, 0.9294, 0.5563, 0.5548, 0.9066, 0.9392, 0.0272, 0.05582, 0.0478, 1.957e-05, 0.1101, 0.09838, 0.06148, 0.03219, 0.05254, 0.08487, 0.527, 0.8236]): _vg.add([_i], _w, 'REPLACE')
_vg = ob_character.vertex_groups.new(name='Bone_R')
for _i, _w in zip([0, 2, 46, 105, 107], [0.09441, 0.01626, 0.2203, 0.02642, 0.07183]): _vg.add([_i], _w, 'REPLACE')
_vg = ob_character.vertex_groups.new(name='Bone_R.001')
_vg = ob_character.vertex_groups.new(name='Bone_R.002')
_vg = ob_character.vertex_groups.new(name='Bone_R.003')
_m = ob_character.modifiers.new('Mirror', 'MIRROR')
_m.use_axis = (False, True, False)
_m = ob_character.modifiers.new('Armature', 'ARMATURE')
_m.object = ob_armature
ob_sword.parent = ob_character
ob_sword.matrix_parent_inverse = Matrix(((1.785, -0.0, 0.0, -0.0), (-0.0, 1.785, -0.0, 0.0), (0.0, -0.0, 1.608, -0.0), (-0.0, 0.0, -0.0, 1.0)))
ob_sword.location = (0.0, -1.794, 1.753)
ob_sword.scale = (0.5604, 0.5604, 0.6218)
ob_point.location = (3.306, -1.94, -0.02167)
ob_point_001.location = (-3.576, 0.03765, 1.812)
ob_point_002.location = (2.235, 2.231, 0.2498)
ob_armature.location = (0.0, 0.0, 1.0)
ob_armature.scale = (0.797, 0.5572, 0.5457)

# ---- collection membership
col_collection.objects.link(ob_camera)
col_collection.objects.link(ob_character)
col_collection.objects.link(ob_sword)
col_collection.objects.link(ob_point)
col_collection.objects.link(ob_point_001)
col_collection.objects.link(ob_point_002)
col_collection.objects.link(ob_armature)

# ---- scene / render settings (as saved in the file)
scene.camera = ob_camera
scene.frame_start = 1; scene.frame_end = 250; scene.frame_set(1)
scene.render.engine = 'BLENDER_EEVEE_NEXT'
scene.render.fps = 60
scene.cycles.sampling_pattern = 'TABULATED_SOBOL'
scene.cycles.use_light_tree = False
scene.view_settings.view_transform = 'Filmic'
bpy.context.view_layer.update()

